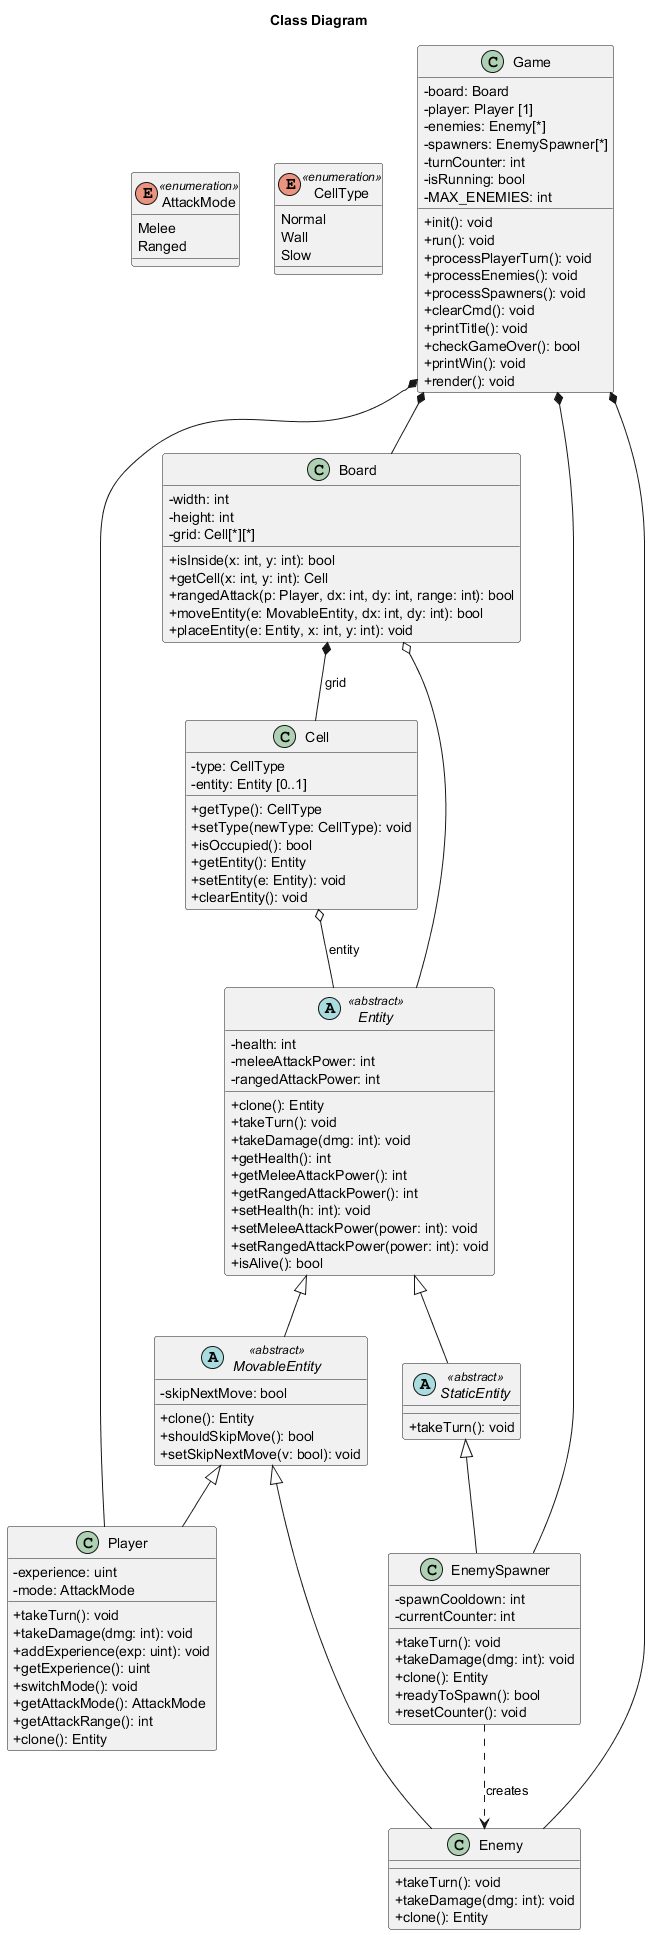

The diagram above was rendered by PlantUML. Its source (embedded in the PNG):
@startuml UML
title Class Diagram

skinparam shadowing false
skinparam classAttributeIconSize 0

' ================== ENUMS ==================
enum AttackMode <<enumeration>>{
    Melee
    Ranged
}

enum CellType <<enumeration>>{
    Normal
    Wall
    Slow
}

' ================== ABSTRACT CLASSES ==================
abstract class "Entity" <<abstract>> {
    - health: int
    - meleeAttackPower: int
    - rangedAttackPower: int
    + clone(): Entity
    + takeTurn(): void
    + takeDamage(dmg: int): void
    + getHealth(): int
    + getMeleeAttackPower(): int
    + getRangedAttackPower(): int
    + setHealth(h: int): void
    + setMeleeAttackPower(power: int): void
    + setRangedAttackPower(power: int): void
    + isAlive(): bool
}

abstract class "MovableEntity" <<abstract>> {
    - skipNextMove: bool
    + clone(): Entity
    + shouldSkipMove(): bool
    + setSkipNextMove(v: bool): void
}

abstract class "StaticEntity" <<abstract>> {
    + takeTurn(): void
}

"Entity" <|-- "MovableEntity"
"Entity" <|-- "StaticEntity"

' ================== DERIVED CLASSES ==================
class "Player" {
    - experience: uint
    - mode: AttackMode
    + takeTurn(): void
    + takeDamage(dmg: int): void
    + addExperience(exp: uint): void
    + getExperience(): uint
    + switchMode(): void
    + getAttackMode(): AttackMode
    + getAttackRange(): int
    + clone(): Entity
}

class "Enemy" {
    + takeTurn(): void
    + takeDamage(dmg: int): void
    + clone(): Entity
}

class "EnemySpawner" {
    - spawnCooldown: int
    - currentCounter: int
    + takeTurn(): void
    + takeDamage(dmg: int): void
    + clone(): Entity
    + readyToSpawn(): bool
    + resetCounter(): void
}

"MovableEntity" <|-- "Player"
"MovableEntity" <|-- "Enemy"
"StaticEntity" <|-- "EnemySpawner"

' ================== FIELD CLASSES ==================
class "Cell" {
    - type: CellType
    - entity: Entity [0..1]
    + getType(): CellType
    + setType(newType: CellType): void
    + isOccupied(): bool
    + getEntity(): Entity
    + setEntity(e: Entity): void
    + clearEntity(): void
}

class "Board" {
    - width: int
    - height: int
    - grid: Cell[*][*]
    + isInside(x: int, y: int): bool
    + getCell(x: int, y: int): Cell
    + rangedAttack(p: Player, dx: int, dy: int, range: int): bool
    + moveEntity(e: MovableEntity, dx: int, dy: int): bool
    + placeEntity(e: Entity, x: int, y: int): void
}

class "Game" {
    - board: Board
    - player: Player [1]
    - enemies: Enemy[*]
    - spawners: EnemySpawner[*]
    - turnCounter: int
    - isRunning: bool
    - MAX_ENEMIES: int
    + init(): void
    + run(): void
    + processPlayerTurn(): void
    + processEnemies(): void
    + processSpawners(): void
    + clearCmd(): void
    + printTitle(): void
    + checkGameOver(): bool
    + printWin(): void
    + render(): void
}

' ================== RELATIONSHIPS ==================
"Board" *-- "Cell" : grid
"Cell" o-- "Entity" : entity
"Board" o-- "Entity"
"Game" *-- "Board"
"Game" *-- "Player"
"Game" *-- "Enemy"
"Game" *-- "EnemySpawner"
"EnemySpawner" ..> "Enemy" : creates

@enduml